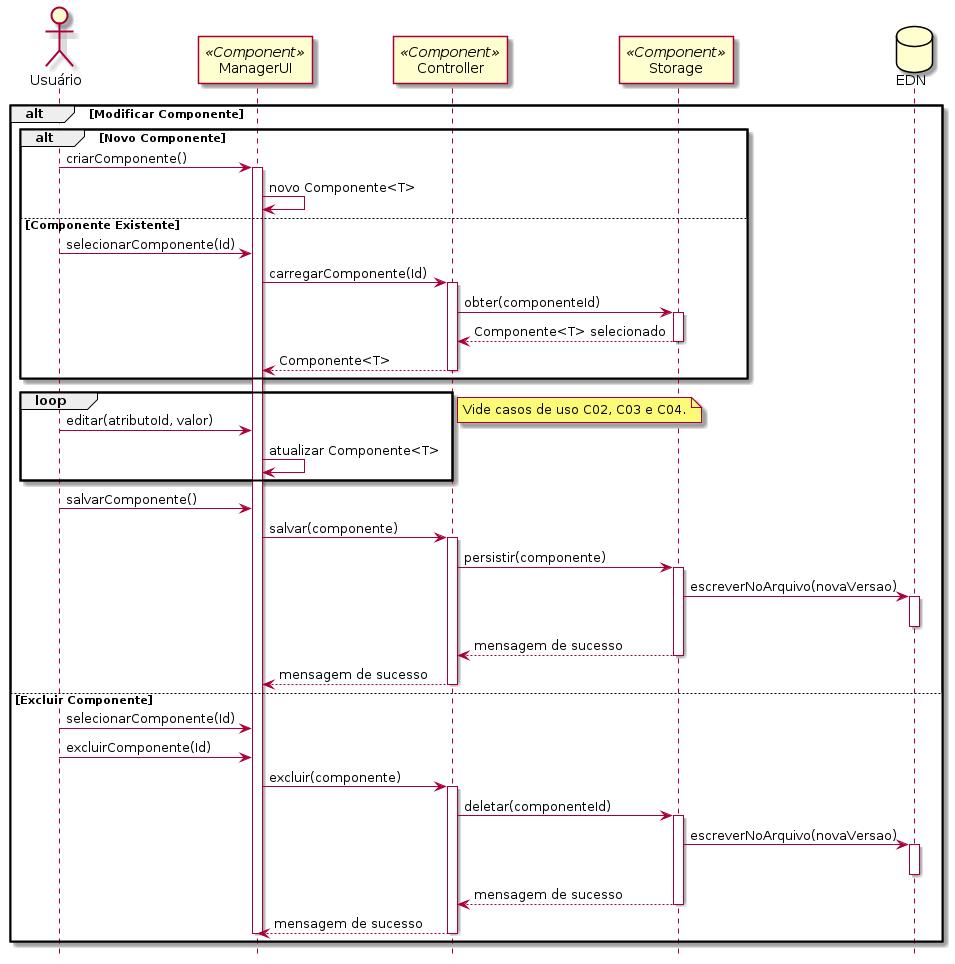

The diagram above was rendered by PlantUML. Its source (embedded in the PNG):
@startuml c07

hide footbox

actor "Usuário" as usr 
participant "ManagerUI" as mui <<Component>>
participant "Controller" as ctrl <<Component>>
participant "Storage" as str <<Component>>
database "EDN" as edn

alt Modificar Componente
    alt Novo Componente
        usr -> mui: criarComponente()
        activate mui
        mui -> mui: novo Componente<T>

    else Componente Existente
        usr -> mui: selecionarComponente(Id)
        mui -> ctrl: carregarComponente(Id)
        activate ctrl
        ctrl -> str : obter(componenteId)
        activate str
        str --> ctrl : Componente<T> selecionado
        deactivate str
        ctrl --> mui: Componente<T>
        deactivate ctrl
    end

    loop
        usr -> mui: editar(atributoId, valor)
        mui -> mui: atualizar Componente<T>
    end

    note right
        Vide casos de uso C02, C03 e C04.
    end note

    usr -> mui: salvarComponente()
    mui -> ctrl: salvar(componente)
    activate ctrl
    ctrl -> str: persistir(componente)
    activate str
    str -> edn : escreverNoArquivo(novaVersao)
    activate edn
    deactivate edn
    str --> ctrl : mensagem de sucesso
    deactivate str
    ctrl --> mui: mensagem de sucesso
    deactivate ctrl

else Excluir Componente
    usr -> mui: selecionarComponente(Id)
    usr -> mui: excluirComponente(Id)
    mui -> ctrl: excluir(componente)
    activate ctrl
    ctrl -> str: deletar(componenteId)
    activate str
    str -> edn : escreverNoArquivo(novaVersao)
    activate edn
    deactivate edn
    str --> ctrl : mensagem de sucesso
    deactivate str
    ctrl --> mui: mensagem de sucesso
    deactivate ctrl
    deactivate mui
end

@enduml